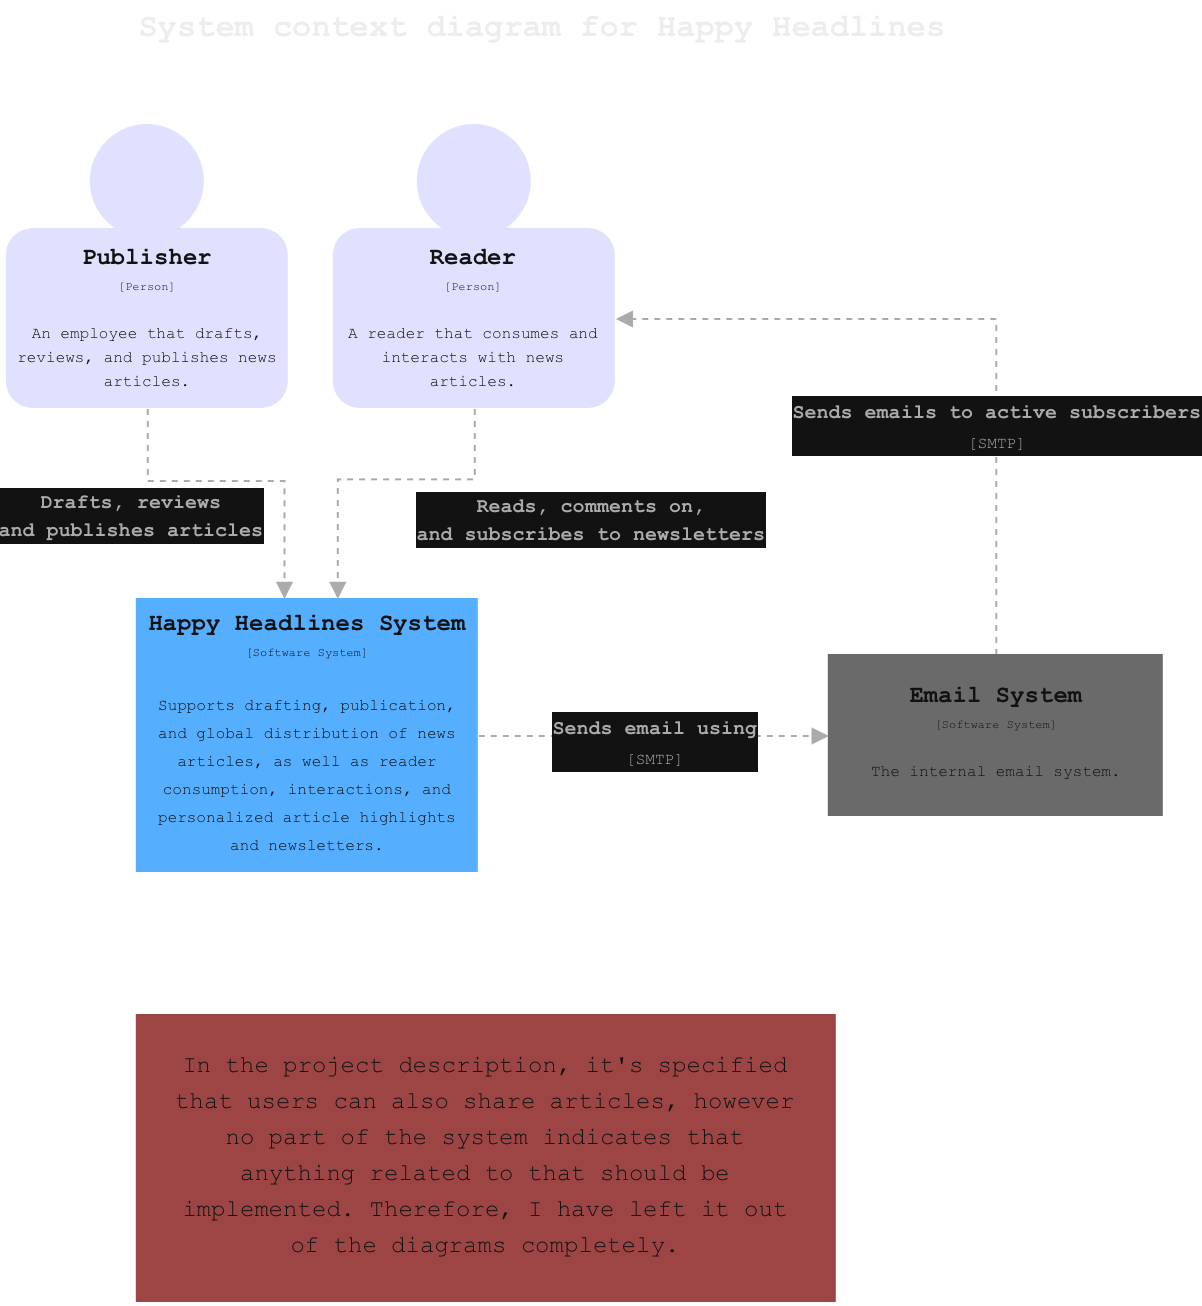

The diagram above was exported from draw.io. Its source (the exported page's mxGraphModel, read from the mxfile embedded in the PNG):
<mxGraphModel dx="781" dy="439" grid="0" gridSize="10" guides="1" tooltips="1" connect="1" arrows="1" fold="1" page="0" pageScale="1" pageWidth="827" pageHeight="1169" math="0" shadow="0">
  <root>
    <mxCell id="0" />
    <mxCell id="1" parent="0" />
    <mxCell id="wLlNloSXwWCBJxNXD4pq-2" parent="1" style="ellipse;whiteSpace=wrap;html=1;shapeInside=1;aspect=fixed;fillColor=#000066;fontColor=#ffffff;strokeColor=none;" value="" vertex="1">
      <mxGeometry height="57" width="57" x="257.5" y="631" as="geometry" />
    </mxCell>
    <mxCell id="wLlNloSXwWCBJxNXD4pq-3" edge="1" parent="1" source="wLlNloSXwWCBJxNXD4pq-6" style="edgeStyle=orthogonalEdgeStyle;rounded=0;orthogonalLoop=1;jettySize=auto;html=1;fontFamily=Helvetica;fontSize=12;fontColor=#ffffff;dashed=1;endArrow=block;endFill=1;strokeColor=#4D4D4D;" target="wLlNloSXwWCBJxNXD4pq-7">
      <mxGeometry relative="1" as="geometry">
        <Array as="points">
          <mxPoint x="286" y="809" />
          <mxPoint x="354.33000000000004" y="809" />
        </Array>
      </mxGeometry>
    </mxCell>
    <mxCell id="wLlNloSXwWCBJxNXD4pq-4" connectable="0" parent="wLlNloSXwWCBJxNXD4pq-3" style="edgeLabel;html=1;align=center;verticalAlign=middle;resizable=0;points=[];fontFamily=Helvetica;fontSize=10;fontColor=#ffffff;labelBackgroundColor=default;strokeColor=#4D4D4D;" value="&lt;font face=&quot;Courier New&quot;&gt;&lt;b style=&quot;color: rgb(77, 77, 77);&quot;&gt;Drafts, reviews&lt;/b&gt;&lt;/font&gt;&lt;div&gt;&lt;font face=&quot;Courier New&quot;&gt;&lt;b style=&quot;color: rgb(77, 77, 77);&quot;&gt;and publishes articles&lt;/b&gt;&lt;/font&gt;&lt;/div&gt;" vertex="1">
      <mxGeometry relative="1" x="-0.4179" as="geometry">
        <mxPoint x="-20" y="17" as="offset" />
      </mxGeometry>
    </mxCell>
    <mxCell id="wLlNloSXwWCBJxNXD4pq-5" connectable="0" parent="wLlNloSXwWCBJxNXD4pq-3" style="edgeLabel;html=1;align=center;verticalAlign=middle;resizable=0;points=[];fontFamily=Helvetica;fontSize=10;fontColor=#ffffff;labelBackgroundColor=default;strokeColor=#4D4D4D;" value="&lt;font face=&quot;Courier New&quot;&gt;&lt;b style=&quot;color: rgb(77, 77, 77);&quot;&gt;Reads, comments on,&lt;/b&gt;&lt;/font&gt;&lt;div&gt;&lt;font face=&quot;Courier New&quot;&gt;&lt;b style=&quot;color: rgb(77, 77, 77);&quot;&gt;and subscribes to newsletters&lt;/b&gt;&lt;/font&gt;&lt;/div&gt;" vertex="1">
      <mxGeometry relative="1" x="-0.4179" as="geometry">
        <mxPoint x="210" y="19" as="offset" />
      </mxGeometry>
    </mxCell>
    <mxCell id="wLlNloSXwWCBJxNXD4pq-6" parent="1" style="rounded=1;html=1;fillColor=#000066;fontColor=#ffffff;strokeColor=none;spacing=5;whiteSpace=wrap;spacingBottom=0;spacingTop=-3;glass=0;" value="&lt;div style=&quot;line-height: 100%;&quot;&gt;&lt;font face=&quot;Courier New&quot;&gt;&lt;b&gt;Publisher&lt;/b&gt;&lt;/font&gt;&lt;div&gt;&lt;font face=&quot;Courier New&quot; style=&quot;font-size: 6px; line-height: 100%;&quot;&gt;[Person]&lt;/font&gt;&lt;/div&gt;&lt;div&gt;&lt;font face=&quot;Courier New&quot; style=&quot;font-size: 6px; line-height: 100%;&quot;&gt;&lt;br&gt;&lt;/font&gt;&lt;/div&gt;&lt;div&gt;&lt;font face=&quot;Courier New&quot; style=&quot;font-size: 8px; line-height: 100%;&quot;&gt;An employee that drafts, reviews, and publishes news articles.&lt;/font&gt;&lt;/div&gt;&lt;/div&gt;" vertex="1">
      <mxGeometry height="90" width="141" x="215.5" y="683" as="geometry" />
    </mxCell>
    <mxCell id="wLlNloSXwWCBJxNXD4pq-7" parent="1" style="rounded=0;html=1;fillColor=#0066CC;fontColor=#ffffff;strokeColor=none;spacing=5;whiteSpace=wrap;spacingBottom=0;spacingTop=-3;glass=0;" value="&lt;div style=&quot;line-height: 100%;&quot;&gt;&lt;div&gt;&lt;span style=&quot;font-family: &amp;quot;Courier New&amp;quot;;&quot;&gt;&lt;b&gt;Happy Headlines System&lt;/b&gt;&lt;/span&gt;&lt;/div&gt;&lt;div&gt;&lt;span style=&quot;font-size: 6px; font-family: &amp;quot;Courier New&amp;quot;;&quot;&gt;[Software System]&lt;/span&gt;&lt;br&gt;&lt;/div&gt;&lt;div&gt;&lt;font face=&quot;Courier New&quot; style=&quot;font-size: 6px; line-height: 100%;&quot;&gt;&lt;br&gt;&lt;/font&gt;&lt;/div&gt;&lt;div&gt;&lt;font face=&quot;Courier New&quot;&gt;&lt;span style=&quot;font-size: 8px;&quot;&gt;Supports drafting, publication, and global distribution of news articles, as well as reader consumption, interactions, and personalized&amp;nbsp;&lt;/span&gt;&lt;/font&gt;&lt;span style=&quot;font-family: &amp;quot;Courier New&amp;quot;; font-size: 8px;&quot;&gt;article highlights and&amp;nbsp;&lt;/span&gt;&lt;span style=&quot;font-size: 8px; font-family: &amp;quot;Courier New&amp;quot;;&quot;&gt;newsletters.&lt;/span&gt;&lt;/div&gt;&lt;/div&gt;" vertex="1">
      <mxGeometry height="137" width="171" x="280.5" y="868" as="geometry" />
    </mxCell>
    <mxCell id="wLlNloSXwWCBJxNXD4pq-8" parent="1" style="text;html=1;whiteSpace=wrap;strokeColor=none;fillColor=none;align=center;verticalAlign=middle;rounded=0;fontFamily=Courier New;fontSize=16;fontColor=#000000;fontStyle=1" value="System context diagram for Happy Headlines" vertex="1">
      <mxGeometry height="30" width="452" x="257.5" y="568" as="geometry" />
    </mxCell>
    <mxCell id="wLlNloSXwWCBJxNXD4pq-9" parent="1" style="ellipse;whiteSpace=wrap;html=1;shapeInside=1;aspect=fixed;fillColor=#000066;fontColor=#ffffff;strokeColor=none;" value="" vertex="1">
      <mxGeometry height="57" width="57" x="421" y="631" as="geometry" />
    </mxCell>
    <mxCell id="wLlNloSXwWCBJxNXD4pq-10" edge="1" parent="1" source="wLlNloSXwWCBJxNXD4pq-11" style="edgeStyle=orthogonalEdgeStyle;shape=connector;rounded=0;orthogonalLoop=1;jettySize=auto;html=1;strokeColor=#4D4D4D;align=center;verticalAlign=middle;fontFamily=Helvetica;fontSize=12;fontColor=#ffffff;labelBackgroundColor=default;endArrow=block;endFill=1;dashed=1;" target="wLlNloSXwWCBJxNXD4pq-7">
      <mxGeometry relative="1" as="geometry">
        <Array as="points">
          <mxPoint x="449.5" y="808.1700000000001" />
          <mxPoint x="381" y="808.1700000000001" />
        </Array>
      </mxGeometry>
    </mxCell>
    <mxCell id="wLlNloSXwWCBJxNXD4pq-11" parent="1" style="rounded=1;html=1;fillColor=#000066;fontColor=#ffffff;strokeColor=none;spacing=5;whiteSpace=wrap;spacingBottom=0;spacingTop=-3;glass=0;" value="&lt;div style=&quot;line-height: 100%;&quot;&gt;&lt;font face=&quot;Courier New&quot;&gt;&lt;b&gt;Reader&lt;/b&gt;&lt;/font&gt;&lt;div&gt;&lt;font face=&quot;Courier New&quot; style=&quot;font-size: 6px; line-height: 100%;&quot;&gt;[Person]&lt;/font&gt;&lt;/div&gt;&lt;div&gt;&lt;font face=&quot;Courier New&quot; style=&quot;font-size: 6px; line-height: 100%;&quot;&gt;&lt;br&gt;&lt;/font&gt;&lt;/div&gt;&lt;div&gt;&lt;font face=&quot;Courier New&quot; style=&quot;font-size: 8px; line-height: 100%;&quot;&gt;A reader that consumes and interacts with news articles.&lt;/font&gt;&lt;/div&gt;&lt;/div&gt;" vertex="1">
      <mxGeometry height="90" width="141" x="379" y="683" as="geometry" />
    </mxCell>
    <mxCell id="wLlNloSXwWCBJxNXD4pq-78" edge="1" parent="1" source="wLlNloSXwWCBJxNXD4pq-7" style="edgeStyle=orthogonalEdgeStyle;shape=connector;rounded=0;orthogonalLoop=1;jettySize=auto;html=1;dashed=1;strokeColor=#4D4D4D;align=center;verticalAlign=middle;fontFamily=Helvetica;fontSize=12;fontColor=#ffffff;labelBackgroundColor=default;endArrow=block;endFill=1;" target="wLlNloSXwWCBJxNXD4pq-83">
      <mxGeometry relative="1" as="geometry">
        <mxPoint x="451.5" y="942" as="sourcePoint" />
      </mxGeometry>
    </mxCell>
    <mxCell id="wLlNloSXwWCBJxNXD4pq-79" connectable="0" parent="wLlNloSXwWCBJxNXD4pq-78" style="edgeLabel;html=1;align=center;verticalAlign=middle;resizable=0;points=[];fontFamily=Helvetica;fontSize=12;fontColor=#ffffff;labelBackgroundColor=default;" value="&lt;div style=&quot;font-size: 12.000001px;&quot;&gt;&lt;b style=&quot;font-family: &amp;quot;Courier New&amp;quot;; color: rgb(77, 77, 77);&quot;&gt;&lt;font size=&quot;1&quot;&gt;&lt;span style=&quot;caret-color: rgb(77, 77, 77);&quot;&gt;Sends email using&lt;/span&gt;&lt;/font&gt;&lt;/b&gt;&lt;/div&gt;&lt;div style=&quot;font-size: 12.000001px;&quot;&gt;&lt;b style=&quot;font-family: &amp;quot;Courier New&amp;quot;; color: rgb(77, 77, 77);&quot;&gt;&lt;span style=&quot;color: rgb(77, 77, 77); font-size: 8px; font-weight: 400;&quot;&gt;[SMTP&lt;/span&gt;&lt;font style=&quot;color: rgb(77, 77, 77); font-size: 10.588235px; font-weight: 400;&quot;&gt;&lt;span style=&quot;font-size: 8px;&quot;&gt;]&lt;/span&gt;&lt;/font&gt;&lt;/b&gt;&lt;/div&gt;" vertex="1">
      <mxGeometry relative="1" x="-0.4238" y="-2" as="geometry">
        <mxPoint x="37" as="offset" />
      </mxGeometry>
    </mxCell>
    <mxCell id="wLlNloSXwWCBJxNXD4pq-80" connectable="0" parent="1" style="edgeLabel;html=1;align=center;verticalAlign=middle;resizable=0;points=[];fontFamily=Helvetica;fontSize=12;fontColor=#ffffff;labelBackgroundColor=default;" value="&lt;div style=&quot;font-size: 12.000001px;&quot;&gt;&lt;br&gt;&lt;/div&gt;" vertex="1">
      <mxGeometry x="712.5" y="784" as="geometry" />
    </mxCell>
    <mxCell id="wLlNloSXwWCBJxNXD4pq-81" edge="1" parent="1" source="wLlNloSXwWCBJxNXD4pq-83" style="edgeStyle=orthogonalEdgeStyle;shape=connector;rounded=0;orthogonalLoop=1;jettySize=auto;html=1;dashed=1;strokeColor=#4D4D4D;align=center;verticalAlign=middle;fontFamily=Helvetica;fontSize=12;fontColor=#ffffff;labelBackgroundColor=default;endArrow=block;endFill=1;" target="wLlNloSXwWCBJxNXD4pq-11">
      <mxGeometry relative="1" as="geometry">
        <Array as="points">
          <mxPoint x="710.26" y="728.03" />
        </Array>
      </mxGeometry>
    </mxCell>
    <mxCell id="wLlNloSXwWCBJxNXD4pq-82" connectable="0" parent="wLlNloSXwWCBJxNXD4pq-81" style="edgeLabel;html=1;align=center;verticalAlign=middle;resizable=0;points=[];fontFamily=Helvetica;fontSize=12;fontColor=#ffffff;labelBackgroundColor=default;" value="&lt;div style=&quot;font-size: 12.000001px;&quot;&gt;&lt;b style=&quot;font-family: &amp;quot;Courier New&amp;quot;; color: rgb(77, 77, 77);&quot;&gt;&lt;font size=&quot;1&quot;&gt;&lt;span style=&quot;caret-color: rgb(77, 77, 77);&quot;&gt;Sends emails to active subscribers&lt;/span&gt;&lt;/font&gt;&lt;/b&gt;&lt;/div&gt;&lt;div style=&quot;font-size: 12.000001px;&quot;&gt;&lt;b style=&quot;font-family: &amp;quot;Courier New&amp;quot;; color: rgb(77, 77, 77);&quot;&gt;&lt;span style=&quot;color: rgb(77, 77, 77); font-size: 8px; font-weight: 400;&quot;&gt;[SMTP&lt;/span&gt;&lt;font style=&quot;color: rgb(77, 77, 77); font-size: 10.588235px; font-weight: 400;&quot;&gt;&lt;span style=&quot;font-size: 8px;&quot;&gt;]&lt;/span&gt;&lt;/font&gt;&lt;/b&gt;&lt;/div&gt;" vertex="1">
      <mxGeometry relative="1" x="-0.7603" y="1" as="geometry">
        <mxPoint x="1" y="-72" as="offset" />
      </mxGeometry>
    </mxCell>
    <mxCell id="wLlNloSXwWCBJxNXD4pq-83" parent="1" style="rounded=0;html=1;fillColor=#999999;fontColor=#FFFFFF;strokeColor=none;spacing=5;whiteSpace=wrap;spacingBottom=0;spacingTop=-3;glass=0;" value="&lt;div style=&quot;line-height: 100%;&quot;&gt;&lt;div&gt;&lt;font face=&quot;Courier New&quot;&gt;&lt;b&gt;Email System&lt;/b&gt;&lt;/font&gt;&lt;/div&gt;&lt;div&gt;&lt;font face=&quot;Courier New&quot; style=&quot;font-size: 6px; line-height: 100%;&quot;&gt;[Software System]&lt;/font&gt;&lt;/div&gt;&lt;div&gt;&lt;font face=&quot;Courier New&quot; style=&quot;font-size: 6px; line-height: 100%;&quot;&gt;&lt;br&gt;&lt;/font&gt;&lt;/div&gt;&lt;div&gt;&lt;font face=&quot;Courier New&quot;&gt;&lt;span style=&quot;font-size: 8px;&quot;&gt;The internal email system.&lt;/span&gt;&lt;/font&gt;&lt;/div&gt;&lt;/div&gt;" vertex="1">
      <mxGeometry height="81" width="167.5" x="626.5" y="896" as="geometry" />
    </mxCell>
    <mxCell id="wLlNloSXwWCBJxNXD4pq-85" parent="1" style="rounded=0;html=1;fillColor=#FF9999;strokeColor=#FF9999;spacing=20;whiteSpace=wrap;spacingBottom=0;spacingTop=-3;glass=0;fontColor=#FFFFFF;" value="&lt;div style=&quot;line-height: 100%;&quot;&gt;&lt;div&gt;&lt;font face=&quot;Courier New&quot; style=&quot;font-size: 12px; line-height: 150%;&quot;&gt;In the project description, it's specified that users can also share articles, however no part of the system indicates that anything related to that should be implemented. Therefore, I have left it out of the diagrams completely.&lt;/font&gt;&lt;br&gt;&lt;/div&gt;&lt;/div&gt;" vertex="1">
      <mxGeometry height="143" width="349" x="280.5" y="1076" as="geometry" />
    </mxCell>
  </root>
</mxGraphModel>